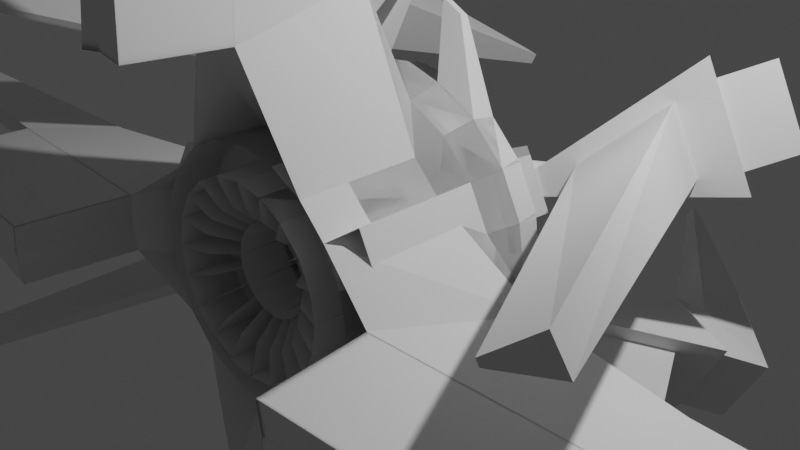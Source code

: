 # Source: SpaceShip_3.2.blend  (saved by Blender 3.6.11; exported with 4.5.12 LTS)
import bpy
from mathutils import Matrix  # noqa: F401  (used for matrix-valued properties, if any)

bpy.ops.wm.read_factory_settings(use_empty=True)
scene = bpy.context.scene
scene.name = 'Scene'

# ---- collections
col_collection = bpy.data.collections.new('Collection'); scene.collection.children.link(col_collection)

# ---- world
world_world = bpy.data.worlds.new('World'); scene.world = world_world
world_world.use_nodes = True; world_world.node_tree.nodes.clear()
_N = world_world.node_tree.nodes; _L = world_world.node_tree.links
n0 = _N.new('ShaderNodeOutputWorld'); n0.name = 'World Output'; n0.location = (300, 300)
n1 = _N.new('ShaderNodeBackground'); n1.name = 'Background'; n1.location = (10, 300)
n1.inputs[0].default_value = (0.05088, 0.05088, 0.05088, 1.0)
_L.new(n1.outputs[0], n0.inputs[0])
n0.is_active_output = True
world_world.color = (0.05088, 0.05088, 0.05088)
world_world.use_sun_shadow = False
world_world.sun_shadow_jitter_overblur = 0.0

# ---- cameras
cam_camera = bpy.data.cameras.new('Camera')
cam_camera.clip_end = 100.0
cam_camera.ortho_scale = 7.314

# ---- lights
light_light = bpy.data.lights.new('Light', 'POINT')
light_light.transmission_factor = 0.0
light_light.energy = 1000.0
light_light.shadow_soft_size = 0.1
light_light.shadow_maximum_resolution = 0.006
light_light.use_absolute_resolution = True

# ---- meshes
me_torus = bpy.data.meshes.new('Torus')
me_torus.from_pydata([(1.668, 4.016e-06, -0.003603), (1.583, 4.016e-06, 0.3136), (1.32, 0.0, 0.5369), (1.01, 0.0, 0.62), (0.7, 0.0, 0.5369), (0.4731, 0.0, 0.31), (0.39, 0.0, 7.593e-17), (0.4731, 0.0, -0.31), (0.7, 0.0, -0.5369), (1.01, 0.0, -0.62), (1.32, 0.0, -0.5369), (1.547, 0.0, -0.31), (1.586, 0.5154, -0.003603), (1.517, 0.4492, 0.3059), (1.255, 0.4079, 0.5369), (0.9606, 0.3121, 0.62), (0.6657, 0.2163, 0.5369), (0.4499, 0.1462, 0.31), (0.3709, 0.1205, 7.593e-17), (0.4499, 0.1462, -0.31), (0.6657, 0.2163, -0.5369), (0.9606, 0.3121, -0.62), (1.255, 0.4079, -0.5369), (1.471, 0.478, -0.31), (1.349, 0.9804, -0.003603), (1.255, 0.9634, 0.3059), (1.068, 0.7759, 0.5369), (0.8171, 0.5937, 0.62), (0.5663, 0.4114, 0.5369), (0.3827, 0.2781, 0.31), (0.3155, 0.2292, 7.593e-17), (0.3827, 0.2781, -0.31), (0.5663, 0.4114, -0.5369), (0.8171, 0.5937, -0.62), (1.068, 0.7759, -0.5369), (1.251, 0.9093, -0.31), (0.9804, 1.349, -0.003603), (0.9305, 1.281, 0.3136), (0.7759, 1.068, 0.5369), (0.5937, 0.8171, 0.62), (0.4114, 0.5663, 0.5369), (0.2781, 0.3827, 0.31), (0.2292, 0.3155, 7.593e-17), (0.2781, 0.3827, -0.31), (0.4114, 0.5663, -0.5369), (0.5937, 0.8171, -0.62), (0.7759, 1.068, -0.5369), (0.9093, 1.251, -0.31), (0.5154, 1.586, -0.003603), (0.4892, 1.506, 0.3136), (0.4079, 1.255, 0.5369), (0.3121, 0.9606, 0.62), (0.2163, 0.6657, 0.5369), (0.1462, 0.4499, 0.31), (0.1205, 0.3709, 7.593e-17), (0.1462, 0.4499, -0.31), (0.2163, 0.6657, -0.5369), (0.3121, 0.9606, -0.62), (0.4079, 1.255, -0.5369), (0.478, 1.471, -0.31), (8.01e-06, 1.668, -0.003603), (8.004e-06, 1.583, 0.3136), (9.966e-08, 1.32, 0.5369), (7.625e-08, 1.01, 0.62), (5.285e-08, 0.7, 0.5369), (3.572e-08, 0.4731, 0.31), (2.944e-08, 0.39, 7.593e-17), (3.572e-08, 0.4731, -0.31), (5.285e-08, 0.7, -0.5369), (7.625e-08, 1.01, -0.62), (9.966e-08, 1.32, -0.5369), (1.168e-07, 1.547, -0.31), (-0.5154, 1.586, -0.003603), (-0.4892, 1.506, 0.3136), (-0.4079, 1.255, 0.5369), (-0.3121, 0.9606, 0.62), (-0.2163, 0.6657, 0.5369), (-0.1462, 0.4499, 0.31), (-0.1205, 0.3709, 7.593e-17), (-0.1462, 0.4499, -0.31), (-0.2163, 0.6657, -0.5369), (-0.3121, 0.9606, -0.62), (-0.4079, 1.255, -0.5369), (-0.478, 1.471, -0.31), (-0.9804, 1.349, -0.003603), (-0.9304, 1.281, 0.3136), (-0.7759, 1.068, 0.5369), (-0.5937, 0.8171, 0.62), (-0.4114, 0.5663, 0.5369), (-0.2781, 0.3827, 0.31), (-0.2292, 0.3155, 7.593e-17), (-0.2781, 0.3827, -0.31), (-0.4114, 0.5663, -0.5369), (-0.5937, 0.8171, -0.62), (-0.7759, 1.068, -0.5369), (-0.9093, 1.251, -0.31), (-1.349, 0.9804, -0.003603), (-1.281, 0.9305, 0.3136), (-1.068, 0.7759, 0.5369), (-0.8171, 0.5937, 0.62), (-0.5663, 0.4114, 0.5369), (-0.3827, 0.2781, 0.31), (-0.3155, 0.2292, 7.593e-17), (-0.3827, 0.2781, -0.31), (-0.5663, 0.4114, -0.5369), (-0.8171, 0.5937, -0.62), (-1.068, 0.7759, -0.5369), (-1.251, 0.9093, -0.31), (-1.586, 0.5154, -0.003603), (-1.505, 0.4892, 0.3136), (-1.255, 0.4079, 0.5369), (-0.9606, 0.3121, 0.62), (-0.6657, 0.2163, 0.5369), (-0.4499, 0.1462, 0.31), (-0.3709, 0.1205, 7.593e-17), (-0.4499, 0.1462, -0.31), (-0.6657, 0.2163, -0.5369), (-0.9606, 0.3121, -0.62), (-2.361, 0.1727, -0.6515), (-1.471, 0.478, -0.31), (-1.668, 4.162e-06, -0.003603), (-1.583, 4.155e-06, 0.3136), (-1.32, 1.154e-07, 0.5369), (-1.01, 8.83e-08, 0.62), (1.456, 0.5957, 0.453), (-0.4731, 4.136e-08, 0.31), (-0.39, 3.409e-08, 7.593e-17), (-0.4731, 4.136e-08, -0.31), (-0.7, 6.12e-08, -0.5369), (-1.01, 8.83e-08, -0.62), (-2.388, 4.285e-07, -0.6515), (-1.547, 1.352e-07, -0.31), (-1.586, -0.5154, -0.003603), (-1.506, -0.4892, 0.3136), (-1.255, -0.4079, 0.5369), (-0.9606, -0.3121, 0.62), (-0.6657, -0.2163, 0.5369), (-0.4499, -0.1462, 0.31), (-0.3709, -0.1205, 7.593e-17), (-0.4499, -0.1462, -0.31), (-0.6657, -0.2163, -0.5369), (-0.9606, -0.3121, -0.62), (-2.361, -0.1727, -0.6515), (-1.471, -0.478, -0.31), (-1.349, -0.9804, -0.003603), (-1.281, -0.9305, 0.3136), (-1.068, -0.7759, 0.5369), (-0.8171, -0.5937, 0.62), (-0.5663, -0.4114, 0.5369), (-0.3827, -0.2781, 0.31), (-0.3155, -0.2292, 7.593e-17), (-0.3827, -0.2781, -0.31), (-0.5663, -0.4114, -0.5369), (-0.8171, -0.5937, -0.62), (-1.068, -0.7759, -0.5369), (-1.251, -0.9093, -0.31), (-0.9804, -1.349, -0.003603), (-0.9304, -1.281, 0.3136), (-0.7759, -1.068, 0.5369), (-0.5937, -0.8171, 0.62), (-0.4114, -0.5663, 0.5369), (-0.2781, -0.3827, 0.31), (-0.2292, -0.3155, 7.593e-17), (-0.2781, -0.3827, -0.31), (-0.4114, -0.5663, -0.5369), (-0.5937, -0.8171, -0.62), (-0.7759, -1.068, -0.5369), (-0.9093, -1.251, -0.31), (-0.5154, -1.586, -0.003603), (-0.4892, -1.506, 0.3136), (-0.4079, -1.255, 0.5369), (-0.3121, -0.9606, 0.62), (-0.2163, -0.6657, 0.5369), (-0.1462, -0.4499, 0.31), (-0.1205, -0.3709, 7.593e-17), (-0.1462, -0.4499, -0.31), (-0.2163, -0.6657, -0.5369), (-0.3121, -0.9606, -0.62), (-0.2263, -2.595, -0.6366), (-0.478, -1.471, -0.31), (8.01e-06, -1.668, -0.003603), (8.004e-06, -1.583, 0.3136), (0.3639, -0.949, 0.6209), (0.3639, -1.266, 0.536), (5.285e-08, -0.7, 0.5369), (3.572e-08, -0.4731, 0.31), (2.944e-08, -0.39, 7.593e-17), (3.572e-08, -0.4731, -0.31), (5.285e-08, -0.7, -0.5369), (7.625e-08, -1.01, -0.62), (8.78e-08, -2.63, -0.6366), (1.168e-07, -1.547, -0.31), (0.5154, -1.586, -0.003603), (0.4892, -1.506, 0.3136), (-0.05288, -1.015, 0.6209), (0.04501, -1.316, 0.536), (0.2163, -0.6657, 0.5369), (0.1462, -0.4499, 0.31), (0.1205, -0.3709, 7.593e-17), (0.1462, -0.4499, -0.31), (0.2163, -0.6657, -0.5369), (0.3121, -0.9606, -0.62), (0.2263, -2.595, -0.6366), (0.478, -1.471, -0.31), (0.9804, -1.349, -0.003603), (0.9305, -1.281, 0.3136), (0.7759, -1.068, 0.5369), (0.5937, -0.8171, 0.62), (0.4114, -0.5663, 0.5369), (0.2781, -0.3827, 0.31), (0.2292, -0.3155, 7.593e-17), (0.2781, -0.3827, -0.31), (0.4114, -0.5663, -0.5369), (0.5937, -0.8171, -0.62), (0.7759, -1.068, -0.5369), (0.9093, -1.251, -0.31), (1.349, -0.9804, -0.003603), (1.281, -0.9305, 0.3136), (1.068, -0.7759, 0.5369), (0.8171, -0.5937, 0.62), (0.5663, -0.4114, 0.5369), (0.3827, -0.2781, 0.31), (0.3155, -0.2292, 7.593e-17), (0.3827, -0.2781, -0.31), (0.5663, -0.4114, -0.5369), (0.8171, -0.5937, -0.62), (1.068, -0.7759, -0.5369), (1.251, -0.9093, -0.31), (1.586, -0.5154, -0.003603), (1.506, -0.4892, 0.3136), (1.255, -0.4079, 0.5369), (0.9606, -0.3121, 0.62), (0.6657, -0.2163, 0.5369), (0.4499, -0.1462, 0.31), (0.3709, -0.1205, 7.593e-17), (0.4499, -0.1462, -0.31), (0.6657, -0.2163, -0.5369), (0.9606, -0.3121, -0.62), (1.255, -0.4079, -0.5369), (1.471, -0.478, -0.31), (2.44, 0.8232, 1.947), (2.1, 1.49, 1.947), (2.433, 1.732, 1.536), (2.831, 0.9503, 1.536), (1.86, 1.353, 1.789), (2.188, 0.7093, 1.789), (2.424, 1.969, 1.435), (3.017, 0.8037, 1.435), (1.479, 0.6728, 0.8348), (0.007016, 0.07381, 0.7669), (1.414, 0.8013, 0.8348), (1.338, 0.8282, 0.453), (0.1747, 0.4031, 0.7996), (0.1046, 0.1872, 0.5727), (-0.04161, 0.4373, 0.7996), (-0.04161, 0.2104, 0.5727), (1.578, 0.4876, 0.4082), (1.337, 0.4496, 0.6277), (1.322, 0.9901, 0.4082), (1.15, 0.8176, 0.6277), (2.393, 1.009, 2.735), (2.223, 1.343, 2.735), (3.201, 1.139, 1.947), (2.803, 1.92, 1.947), (1.257, 0.5579, 3.47), (1.19, 0.6889, 3.47), (1.378, 0.661, 3.477), (1.345, 0.7265, 3.477), (0.7, 0.0, -1.853), (1.01, 0.0, -1.936), (0.6657, 0.2163, -1.853), (0.9606, 0.3121, -1.936), (0.5663, 0.4114, -1.853), (0.8171, 0.5937, -1.936), (0.4114, 0.5663, -1.853), (0.5937, 0.8171, -1.936), (0.2163, 0.6657, -1.853), (0.3121, 0.9606, -1.936), (5.285e-08, 0.7, -1.853), (7.625e-08, 1.01, -1.936), (-0.2163, 0.6657, -1.853), (-0.3121, 0.9606, -1.936), (-0.4114, 0.5663, -1.853), (-0.5937, 0.8171, -1.936), (-0.5663, 0.4114, -1.853), (-0.8171, 0.5937, -1.936), (-0.6657, 0.2163, -1.853), (-0.9606, 0.3121, -1.936), (-0.7, 6.12e-08, -1.853), (-1.01, 8.83e-08, -1.936), (-0.6657, -0.2163, -1.853), (-0.9606, -0.3121, -1.936), (-0.5663, -0.4114, -1.853), (-0.8171, -0.5937, -1.936), (-0.4114, -0.5663, -1.853), (-0.5937, -0.8171, -1.936), (-0.2163, -0.6657, -1.853), (-0.3121, -0.9606, -1.936), (5.285e-08, -0.7, -1.853), (7.625e-08, -1.01, -1.936), (0.2163, -0.6657, -1.853), (0.3121, -0.9606, -1.936), (0.4114, -0.5663, -1.853), (0.5937, -0.8171, -1.936), (0.5663, -0.4114, -1.853), (0.8171, -0.5937, -1.936), (0.6657, -0.2163, -1.853), (0.9606, -0.3121, -1.936), (1.32, 0.0, -1.853), (1.255, 0.4079, -1.853), (1.068, 0.7759, -1.853), (0.7759, 1.068, -1.853), (0.4079, 1.255, -1.853), (9.966e-08, 1.32, -1.853), (-0.4079, 1.255, -1.853), (-0.7759, 1.068, -1.853), (-1.068, 0.7759, -1.853), (-1.752, 0.3067, -1.999), (-1.8, 2.535e-07, -1.999), (-1.752, -0.3067, -1.999), (-1.068, -0.7759, -1.853), (-0.7759, -1.068, -1.853), (-0.2692, -2.298, -2.042), (9.087e-08, -2.341, -2.042), (0.2692, -2.298, -2.042), (0.7759, -1.068, -1.853), (1.068, -0.7759, -1.853), (1.255, -0.4079, -1.853), (1.471, 0.478, -1.626), (1.251, 0.9093, -1.626), (0.4731, 0.0, -1.626), (0.4499, 0.1462, -1.626), (0.3827, 0.2781, -1.626), (0.2781, 0.3827, -1.626), (0.4499, -0.1462, -1.626), (0.1462, 0.4499, -1.626), (3.572e-08, 0.4731, -1.626), (-0.1462, 0.4499, -1.626), (-0.2781, 0.3827, -1.626), (-0.3827, 0.2781, -1.626), (-0.4499, 0.1462, -1.626), (-0.4731, 4.136e-08, -1.626), (-0.4499, -0.1462, -1.626), (-0.3827, -0.2781, -1.626), (-0.2781, -0.3827, -1.626), (-0.1462, -0.4499, -1.626), (3.572e-08, -0.4731, -1.626), (0.1462, -0.4499, -1.626), (0.2781, -0.3827, -1.626), (0.3827, -0.2781, -1.626), (0.691, -0.004573, -1.334), (1.001, -0.004573, -1.417), (0.6568, 0.2117, -1.334), (0.9516, 0.3075, -1.417), (0.5573, 0.4069, -1.334), (0.8081, 0.5891, -1.417), (0.4025, 0.5617, -1.334), (0.5847, 0.8125, -1.417), (0.2073, 0.6612, -1.334), (0.3031, 0.956, -1.417), (-0.008976, 0.6954, -1.334), (-0.008976, 1.005, -1.417), (-0.2253, 0.6612, -1.334), (-0.3211, 0.956, -1.417), (-0.4204, 0.5617, -1.334), (-0.6026, 0.8125, -1.417), (-0.5753, 0.4069, -1.334), (-0.8261, 0.5891, -1.417), (-0.6747, 0.2117, -1.334), (-0.9695, 0.3075, -1.417), (-0.709, -0.004573, -1.334), (-1.019, -0.004573, -1.417), (-0.6747, -0.2209, -1.334), (-0.9695, -0.3167, -1.417), (-0.5753, -0.416, -1.334), (-0.8261, -0.5982, -1.417), (-0.4204, -0.5709, -1.334), (-0.6026, -0.8217, -1.417), (-0.2253, -0.6703, -1.334), (-0.3211, -0.9651, -1.417), (-0.008976, -0.7046, -1.334), (-0.008976, -1.015, -1.417), (0.2073, -0.6703, -1.334), (0.3031, -0.9651, -1.417), (0.4025, -0.5709, -1.334), (0.5847, -0.8217, -1.417), (0.5573, -0.416, -1.334), (0.8081, -0.5982, -1.417), (0.6568, -0.2209, -1.334), (0.9516, -0.3167, -1.417), (1.311, -0.004573, -1.334), (1.246, 0.4033, -1.334), (1.059, 0.7713, -1.334), (0.7669, 1.063, -1.334), (0.3989, 1.251, -1.334), (-0.008976, 1.315, -1.334), (-0.4169, 1.251, -1.334), (-0.7849, 1.063, -1.334), (-1.077, 0.7713, -1.334), (-1.264, 0.4033, -1.334), (-1.329, -0.004573, -1.334), (-1.264, -0.4125, -1.334), (-1.077, -0.7804, -1.334), (-0.7849, -1.072, -1.334), (-0.4169, -1.26, -1.334), (-0.008976, -1.325, -1.334), (0.3989, -1.26, -1.334), (0.7669, -1.072, -1.334), (1.059, -0.7805, -1.334), (1.246, -0.4125, -1.334), (1.462, 0.4735, -1.107), (1.243, 0.9047, -1.107), (0.4641, -0.004573, -1.107), (0.4409, 0.1416, -1.107), (0.3737, 0.2735, -1.107), (0.2691, 0.3781, -1.107), (0.4409, -0.1508, -1.107), (0.1372, 0.4453, -1.107), (-0.008976, 0.4685, -1.107), (-0.1552, 0.4453, -1.107), (-0.287, 0.3781, -1.107), (-0.3917, 0.2735, -1.107), (-0.4589, 0.1416, -1.107), (-0.482, -0.004573, -1.107), (-0.4589, -0.1508, -1.107), (-0.3917, -0.2826, -1.107), (-0.287, -0.3873, -1.107), (-0.1552, -0.4545, -1.107), (-0.008976, -0.4776, -1.107), (0.1372, -0.4545, -1.107), (0.2691, -0.3873, -1.107), (0.3737, -0.2826, -1.107), (-3.973, -0.06843, -0.8198), (-4.613, -0.1215, -1.7), (-3.973, 0.06843, -0.8198), (-3.983, 8.219e-07, -0.8198), (-4.613, 0.1215, -1.7), (-4.632, 9.522e-07, -1.7), (-8.942, -0.08616, -1.056), (-8.942, -0.08616, -1.334), (-8.942, 0.08616, -1.056), (-8.955, 8.292e-07, -1.056), (-8.942, 0.08616, -1.334), (-8.955, 8.292e-07, -1.334), (0.07241, -5.915, -0.8849), (0.08614, -6.249, -1.747), (-0.07241, -5.915, -0.8849), (6.063e-08, -5.927, -0.8849), (-0.08614, -6.249, -1.747), (5.855e-08, -6.262, -1.747), (0.1305, -9.149, -0.9845), (0.1305, -9.149, -1.406), (-0.1305, -9.149, -0.9845), (5.068e-08, -9.17, -0.9845), (-0.1305, -9.149, -1.406), (5.068e-08, -9.17, -1.406), (-1.876, 0.3067, -3.178), (-1.925, 2.778e-07, -3.178), (-1.876, -0.3067, -3.178), (-4.738, -0.1215, -2.88), (-4.738, 0.1215, -2.88), (-4.757, 9.765e-07, -2.88), (-0.2692, -2.376, -3.072), (9.135e-08, -2.418, -3.072), (0.2692, -2.376, -3.072), (0.08614, -6.326, -2.776), (-0.08614, -6.326, -2.776), (5.904e-08, -6.34, -2.776), (0.4784, 2.151, 0.3231), (0.454, 2.118, 0.4386), (0.2515, 2.267, 0.3231), (0.2387, 2.227, 0.4386), (-0.2515, 2.267, 0.3231), (-0.2387, 2.227, 0.4386), (-0.4783, 2.151, 0.3231), (-0.454, 2.118, 0.4386), (2.592, 0.9126, 1.217), (2.262, 1.56, 1.217), (1.724, 0.797, 0.6711), (1.658, 0.9262, 0.6711), (5.239, 2.523, -4.017), (5.108, 2.704, -4.017), (4.894, 2.491, -4.17), (4.868, 2.527, -4.17)], [], [(0, 12, 13, 1), (1, 13, 14, 2), (2, 14, 15, 3), (3, 15, 16, 4), (4, 16, 17, 5), (5, 17, 18, 6), (6, 18, 19, 7), (7, 19, 20, 8), (8, 20, 21, 9), (56, 57, 277, 276), (10, 22, 23, 11), (11, 23, 12, 0), (12, 24, 25, 13), (14, 13, 256, 257), (14, 26, 27, 15), (15, 27, 28, 16), (16, 28, 29, 17), (17, 29, 30, 18), (18, 30, 31, 19), (189, 188, 298, 299), (23, 22, 309, 328), (226, 214, 325, 326), (22, 10, 308, 309), (23, 35, 24, 12), (24, 36, 37, 25), (25, 37, 38, 26), (26, 38, 39, 27), (27, 39, 40, 28), (28, 40, 41, 29), (29, 41, 42, 30), (30, 42, 43, 31), (31, 43, 44, 32), (32, 44, 45, 33), (8, 9, 269, 268), (34, 46, 47, 35), (35, 47, 36, 24), (48, 49, 471, 470), (37, 49, 50, 38), (38, 50, 51, 39), (39, 51, 52, 40), (40, 52, 53, 41), (41, 53, 54, 42), (42, 54, 55, 43), (164, 163, 344, 294), (141, 140, 290, 291), (223, 224, 304, 349), (46, 58, 59, 47), (47, 59, 48, 36), (48, 60, 61, 49), (49, 61, 62, 50), (50, 62, 63, 51), (51, 63, 64, 52), (53, 52, 252, 253), (53, 65, 66, 54), (54, 66, 67, 55), (55, 67, 68, 56), (56, 68, 69, 57), (70, 58, 312, 313), (58, 70, 71, 59), (59, 71, 60, 48), (60, 72, 73, 61), (61, 73, 74, 62), (62, 74, 75, 63), (63, 75, 76, 64), (64, 76, 77, 65), (65, 77, 78, 66), (66, 78, 79, 67), (103, 104, 284, 339), (118, 106, 316, 317), (211, 223, 349, 348), (70, 82, 83, 71), (71, 83, 72, 60), (84, 85, 475, 474), (258, 259, 250, 251), (74, 86, 87, 75), (75, 87, 88, 76), (76, 88, 89, 77), (77, 89, 90, 78), (78, 90, 91, 79), (79, 91, 92, 80), (80, 92, 93, 81), (44, 43, 333, 274), (82, 94, 95, 83), (83, 95, 84, 72), (84, 96, 97, 85), (85, 97, 98, 86), (86, 98, 99, 87), (87, 99, 100, 88), (88, 100, 101, 89), (89, 101, 102, 90), (90, 102, 103, 91), (33, 45, 275, 273), (91, 103, 339, 338), (93, 92, 282, 283), (94, 106, 107, 95), (95, 107, 96, 84), (96, 108, 109, 97), (97, 109, 110, 98), (98, 110, 111, 99), (99, 111, 112, 100), (100, 112, 113, 101), (101, 113, 114, 102), (102, 114, 115, 103), (103, 115, 116, 104), (104, 116, 117, 105), (166, 154, 320, 321), (106, 118, 119, 107), (107, 119, 108, 96), (108, 120, 121, 109), (109, 121, 122, 110), (110, 122, 123, 111), (111, 123, 112), (125, 113, 249), (113, 125, 126, 114), (114, 126, 127, 115), (224, 225, 305, 304), (81, 93, 283, 281), (45, 44, 274, 275), (118, 130, 131, 119), (119, 131, 120, 108), (120, 132, 133, 121), (121, 133, 134, 122), (122, 134, 135, 123), (123, 135, 136), (256, 258, 251, 124), (125, 137, 138, 126), (126, 138, 139, 127), (127, 139, 140, 128), (128, 140, 141, 129), (151, 152, 292, 343), (130, 142, 143, 131), (131, 143, 132, 120), (132, 144, 145, 133), (133, 145, 146, 134), (134, 146, 147, 135), (135, 147, 148, 136), (136, 148, 149, 137), (137, 149, 150, 138), (138, 150, 151, 139), (212, 211, 348, 302), (176, 177, 297, 296), (214, 202, 324, 325), (142, 154, 155, 143), (143, 155, 144, 132), (144, 156, 157, 145), (145, 157, 158, 146), (146, 158, 159, 147), (147, 159, 160, 148), (148, 160, 161, 149), (149, 161, 162, 150), (150, 162, 163, 151), (151, 163, 164, 152), (152, 164, 165, 153), (35, 23, 328, 329), (154, 166, 167, 155), (155, 167, 156, 144), (156, 168, 169, 157), (157, 169, 170, 158), (158, 170, 171, 159), (159, 171, 172, 160), (160, 172, 173, 161), (161, 173, 174, 162), (162, 174, 175, 163), (139, 151, 343, 342), (129, 141, 291, 289), (31, 32, 272, 332), (166, 178, 179, 167), (167, 179, 168, 156), (168, 180, 181, 169), (169, 181, 182, 170), (170, 182, 183, 171), (171, 183, 184, 172), (172, 184, 185, 173), (173, 185, 186, 174), (174, 186, 187, 175), (175, 187, 188, 176), (176, 188, 189, 177), (58, 46, 311, 312), (178, 190, 191, 179), (179, 191, 180, 168), (180, 192, 193, 181), (181, 193, 194, 182), (182, 194, 195, 183), (183, 195, 196, 184), (184, 196, 197, 185), (185, 197, 198, 186), (186, 198, 199, 187), (92, 91, 338, 282), (128, 129, 289, 288), (19, 31, 332, 331), (190, 202, 203, 191), (191, 203, 192, 180), (192, 204, 205, 193), (193, 205, 206, 194), (194, 206, 207, 195), (195, 207, 208, 196), (196, 208, 209, 197), (197, 209, 210, 198), (198, 210, 211, 199), (199, 211, 212, 200), (200, 212, 213, 201), (106, 94, 315, 316), (202, 214, 215, 203), (203, 215, 204, 192), (204, 216, 217, 205), (205, 217, 218, 206), (206, 218, 219, 207), (207, 219, 220, 208), (208, 220, 221, 209), (209, 221, 222, 210), (210, 222, 223, 211), (177, 189, 299, 297), (80, 81, 281, 280), (154, 142, 319, 320), (214, 226, 227, 215), (215, 227, 216, 204), (216, 228, 229, 217), (217, 229, 230, 218), (218, 230, 231, 219), (219, 231, 232, 220), (220, 232, 233, 221), (221, 233, 234, 222), (222, 234, 235, 223), (223, 235, 236, 224), (224, 236, 237, 225), (140, 139, 342, 290), (226, 238, 239, 227), (227, 239, 228, 216), (228, 0, 1, 229), (229, 1, 2, 230), (230, 2, 3, 231), (231, 3, 4, 232), (232, 4, 5, 233), (233, 5, 6, 234), (234, 6, 7, 235), (199, 200, 300, 347), (225, 237, 307, 305), (213, 212, 302, 303), (238, 10, 11, 239), (239, 11, 0, 228), (251, 250, 244, 246), (112, 123, 136, 137, 125, 249), (74, 73, 85, 86), (243, 242, 263, 262), (257, 256, 124, 248), (247, 246, 242, 243), (246, 244, 241, 242), (245, 247, 243, 240), (246, 247, 476, 477), (244, 245, 240, 241), (113, 112, 249), (250, 248, 245, 244), (252, 254, 255, 253), (52, 64, 254, 252), (65, 53, 253, 255), (64, 65, 255, 254), (259, 257, 248, 250), (13, 25, 258, 256), (26, 14, 257, 259), (25, 26, 259, 258), (248, 124, 247, 245), (262, 263, 261, 260), (240, 243, 262, 260), (242, 241, 261, 263), (261, 241, 265, 267), (265, 264, 266, 267), (241, 240, 264, 265), (240, 260, 266, 264), (260, 261, 267, 266), (309, 308, 390, 391), (332, 272, 354, 414), (349, 304, 386, 431), (291, 290, 372, 373), (281, 283, 365, 363), (331, 332, 414, 413), (348, 349, 431, 430), (288, 289, 371, 370), (270, 331, 413, 352), (302, 348, 430, 384), (305, 307, 389, 387), (330, 268, 350, 412), (347, 300, 382, 429), (287, 286, 368, 369), (308, 327, 409, 390), (346, 347, 429, 428), (284, 285, 367, 366), (277, 279, 361, 359), (327, 326, 408, 409), (298, 346, 428, 380), (326, 325, 407, 408), (345, 296, 378, 427), (283, 282, 364, 365), (301, 303, 385, 383), (325, 324, 406, 407), (344, 345, 427, 426), (280, 281, 363, 362), (324, 323, 405, 406), (294, 344, 426, 376), (273, 275, 357, 355), (323, 322, 404, 405), (343, 292, 374, 425), (279, 278, 360, 361), (322, 321, 403, 404), (342, 343, 425, 424), (276, 277, 359, 358), (297, 299, 381, 379), (321, 320, 402, 403), (290, 342, 424, 372), (320, 319, 401, 402), (341, 288, 370, 423), (235, 7, 330, 334), (178, 166, 321, 322), (43, 55, 335, 333), (237, 236, 306, 307), (201, 213, 303, 301), (55, 56, 276, 335), (236, 235, 334, 306), (163, 175, 345, 344), (142, 130, 435, 432), (104, 105, 285, 284), (116, 115, 340, 286), (82, 70, 313, 314), (153, 165, 295, 293), (175, 176, 296, 345), (238, 226, 326, 327), (152, 153, 293, 292), (21, 20, 270, 271), (34, 35, 329, 310), (105, 117, 287, 285), (10, 238, 327, 308), (200, 201, 301, 300), (324, 202, 444, 445), (115, 127, 341, 340), (68, 67, 336, 278), (127, 128, 288, 341), (69, 68, 278, 279), (57, 69, 279, 277), (7, 8, 268, 330), (188, 187, 346, 298), (433, 437, 461, 459), (117, 116, 286, 287), (94, 82, 314, 315), (9, 21, 271, 269), (46, 34, 310, 311), (67, 79, 337, 336), (165, 164, 294, 295), (79, 80, 280, 337), (32, 33, 273, 272), (20, 19, 331, 270), (448, 322, 462, 466), (187, 199, 347, 346), (351, 353, 391, 390), (413, 414, 354, 352), (352, 354, 355, 353), (353, 355, 392, 391), (391, 392, 411, 410), (355, 357, 393, 392), (415, 417, 358, 356), (356, 358, 359, 357), (357, 359, 394, 393), (359, 361, 395, 394), (418, 419, 362, 360), (360, 362, 363, 361), (361, 363, 396, 395), (363, 365, 397, 396), (420, 421, 366, 364), (364, 366, 367, 365), (365, 367, 398, 397), (367, 369, 399, 398), (422, 423, 370, 368), (368, 370, 371, 369), (369, 371, 400, 399), (371, 373, 401, 400), (424, 425, 374, 372), (372, 374, 375, 373), (373, 375, 402, 401), (375, 377, 403, 402), (426, 427, 378, 376), (376, 378, 379, 377), (377, 379, 404, 403), (379, 381, 405, 404), (428, 429, 382, 380), (380, 382, 383, 381), (381, 383, 406, 405), (383, 385, 407, 406), (430, 431, 386, 384), (384, 386, 387, 385), (385, 387, 408, 407), (387, 389, 409, 408), (416, 412, 350, 388), (388, 350, 351, 389), (389, 351, 390, 409), (306, 334, 416, 388), (329, 328, 410, 411), (328, 309, 391, 410), (292, 293, 375, 374), (274, 333, 415, 356), (295, 294, 376, 377), (334, 330, 412, 416), (310, 329, 411, 392), (285, 287, 369, 367), (333, 335, 417, 415), (311, 310, 392, 393), (296, 297, 379, 378), (335, 276, 358, 417), (312, 311, 393, 394), (299, 298, 380, 381), (278, 336, 418, 360), (313, 312, 394, 395), (336, 337, 419, 418), (314, 313, 395, 396), (289, 291, 373, 371), (300, 301, 383, 382), (337, 280, 362, 419), (303, 302, 384, 385), (282, 338, 420, 364), (315, 314, 396, 397), (268, 269, 351, 350), (338, 339, 421, 420), (316, 315, 397, 398), (304, 305, 387, 386), (271, 270, 352, 353), (339, 284, 366, 421), (317, 316, 398, 399), (293, 295, 377, 375), (307, 306, 388, 389), (286, 340, 422, 368), (318, 317, 399, 400), (272, 273, 355, 354), (340, 341, 423, 422), (319, 318, 400, 401), (269, 271, 353, 351), (275, 274, 356, 357), (436, 437, 443, 442), (434, 436, 442, 440), (319, 142, 432, 433), (118, 317, 436, 434), (130, 118, 434, 435), (317, 318, 457, 456), (441, 440, 442, 443), (438, 441, 443, 439), (435, 434, 440, 441), (437, 433, 439, 443), (432, 435, 441, 438), (433, 432, 438, 439), (444, 447, 453, 450), (449, 445, 451, 455), (178, 322, 448, 446), (445, 449, 467, 465), (202, 190, 447, 444), (190, 178, 446, 447), (453, 452, 454, 455), (450, 453, 455, 451), (445, 444, 450, 451), (446, 448, 454, 452), (448, 449, 455, 454), (447, 446, 452, 453), (457, 458, 459, 461), (456, 457, 461, 460), (319, 433, 459, 458), (318, 319, 458, 457), (437, 436, 460, 461), (436, 317, 456, 460), (463, 464, 465, 467), (462, 463, 467, 466), (322, 323, 463, 462), (324, 445, 465, 464), (449, 448, 466, 467), (323, 324, 464, 463), (468, 470, 471, 469), (472, 474, 475, 473), (49, 37, 469, 471), (72, 84, 474, 472), (36, 48, 470, 468), (85, 73, 473, 475), (37, 36, 468, 469), (73, 72, 472, 473), (477, 476, 480, 481), (247, 124, 478, 476), (251, 246, 477, 479), (124, 251, 479, 478), (482, 483, 481, 480), (479, 477, 481, 483), (478, 479, 483, 482), (476, 478, 482, 480)])
_uv = me_torus.uv_layers.new(name='UVMap')
_uv.uv.foreach_set('vector', [0.55, 0.5, 0.6, 0.5, 0.6, 0.5833, 0.55, 0.5833, 0.55, 0.5833, 0.6, 0.5833, 0.6, 0.6667, 0.55, 0.6667, 0.55, 0.6667, 0.6, 0.6667, 0.6, 0.75, 0.55, 0.75, 0.55, 0.75, 0.6, 0.75, 0.6, 0.8333, 0.55, 0.8333, 0.55, 0.8333, 0.6, 0.8333, 0.6, 0.9167, 0.55, 0.9167, 0.55, 0.9167, 0.6, 0.9167, 0.6, 1.0, 0.55, 1.0, 0.55, 2.22e-16, 0.6, 2.22e-16, 0.6, 0.08333, 0.55, 0.08333, 0.55, 0.08333, 0.6, 0.08333, 0.6, 0.1667, 0.55, 0.1667, 0.55, 0.1667, 0.6, 0.1667, 0.6, 0.25, 0.55, 0.25, 0.75, 0.1667, 0.75, 0.25, 0.75, 0.25, 0.75, 0.1667, 0.55, 0.3333, 0.6, 0.3333, 0.6, 0.4167, 0.55, 0.4167, 0.55, 0.4167, 0.6, 0.4167, 0.6, 0.5, 0.55, 0.5, 0.6, 0.5, 0.65, 0.5, 0.65, 0.5833, 0.6, 0.5833, 0.6, 0.6667, 0.6, 0.5833, 0.6, 0.5833, 0.6, 0.6667, 0.6, 0.6667, 0.65, 0.6667, 0.65, 0.75, 0.6, 0.75, 0.6, 0.75, 0.65, 0.75, 0.65, 0.8333, 0.6, 0.8333, 0.6, 0.8333, 0.65, 0.8333, 0.65, 0.9167, 0.6, 0.9167, 0.6, 0.9167, 0.65, 0.9167, 0.65, 1.0, 0.6, 1.0, 0.6, 2.22e-16, 0.65, 2.22e-16, 0.65, 0.08333, 0.6, 0.08333, 0.3, 0.25, 0.3, 0.1667, 0.3, 0.1667, 0.3, 0.25, 0.6, 0.4167, 0.6, 0.3333, 0.6, 0.3333, 0.6, 0.4167, 0.45, 0.3333, 0.4, 0.3333, 0.4, 0.3333, 0.45, 0.3333, 0.6, 0.3333, 0.55, 0.3333, 0.55, 0.3333, 0.6, 0.3333, 0.6, 0.4167, 0.65, 0.4167, 0.65, 0.5, 0.6, 0.5, 0.65, 0.5, 0.7, 0.5, 0.7, 0.5833, 0.65, 0.5833, 0.65, 0.5833, 0.7, 0.5833, 0.7, 0.6667, 0.65, 0.6667, 0.65, 0.6667, 0.7, 0.6667, 0.7, 0.75, 0.65, 0.75, 0.65, 0.75, 0.7, 0.75, 0.7, 0.8333, 0.65, 0.8333, 0.65, 0.8333, 0.7, 0.8333, 0.7, 0.9167, 0.65, 0.9167, 0.65, 0.9167, 0.7, 0.9167, 0.7, 1.0, 0.65, 1.0, 0.65, 2.22e-16, 0.7, 2.22e-16, 0.7, 0.08333, 0.65, 0.08333, 0.65, 0.08333, 0.7, 0.08333, 0.7, 0.1667, 0.65, 0.1667, 0.65, 0.1667, 0.7, 0.1667, 0.7, 0.25, 0.65, 0.25, 0.55, 0.1667, 0.55, 0.25, 0.55, 0.25, 0.55, 0.1667, 0.65, 0.3333, 0.7, 0.3333, 0.7, 0.4167, 0.65, 0.4167, 0.65, 0.4167, 0.7, 0.4167, 0.7, 0.5, 0.65, 0.5, 0.75, 0.5, 0.75, 0.5833, 0.75, 0.5833, 0.75, 0.5, 0.7, 0.5833, 0.75, 0.5833, 0.75, 0.6667, 0.7, 0.6667, 0.7, 0.6667, 0.75, 0.6667, 0.75, 0.75, 0.7, 0.75, 0.7, 0.75, 0.75, 0.75, 0.75, 0.8333, 0.7, 0.8333, 0.7, 0.8333, 0.75, 0.8333, 0.75, 0.9167, 0.7, 0.9167, 0.7, 0.9167, 0.75, 0.9167, 0.75, 1.0, 0.7, 1.0, 0.7, 2.22e-16, 0.75, 2.22e-16, 0.75, 0.08333, 0.7, 0.08333, 0.2, 0.1667, 0.2, 0.08333, 0.2, 0.08333, 0.2, 0.1667, 0.1, 0.25, 0.1, 0.1667, 0.1, 0.1667, 0.1, 0.25, 0.45, 0.08333, 0.45, 0.1667, 0.45, 0.1667, 0.45, 0.08333, 0.7, 0.3333, 0.75, 0.3333, 0.75, 0.4167, 0.7, 0.4167, 0.7, 0.4167, 0.75, 0.4167, 0.75, 0.5, 0.7, 0.5, 0.75, 0.5, 0.8, 0.5, 0.8, 0.5833, 0.75, 0.5833, 0.75, 0.5833, 0.8, 0.5833, 0.8, 0.6667, 0.75, 0.6667, 0.75, 0.6667, 0.8, 0.6667, 0.8, 0.75, 0.75, 0.75, 0.75, 0.75, 0.8, 0.75, 0.8, 0.8333, 0.75, 0.8333, 0.75, 0.9167, 0.75, 0.8333, 0.75, 0.8333, 0.75, 0.9167, 0.75, 0.9167, 0.8, 0.9167, 0.8, 1.0, 0.75, 1.0, 0.75, 2.22e-16, 0.8, 2.22e-16, 0.8, 0.08333, 0.75, 0.08333, 0.75, 0.08333, 0.8, 0.08333, 0.8, 0.1667, 0.75, 0.1667, 0.75, 0.1667, 0.8, 0.1667, 0.8, 0.25, 0.75, 0.25, 0.8, 0.3333, 0.75, 0.3333, 0.75, 0.3333, 0.8, 0.3333, 0.75, 0.3333, 0.8, 0.3333, 0.8, 0.4167, 0.75, 0.4167, 0.75, 0.4167, 0.8, 0.4167, 0.8, 0.5, 0.75, 0.5, 0.8, 0.5, 0.85, 0.5, 0.85, 0.5833, 0.8, 0.5833, 0.8, 0.5833, 0.85, 0.5833, 0.85, 0.6667, 0.8, 0.6667, 0.8, 0.6667, 0.85, 0.6667, 0.85, 0.75, 0.8, 0.75, 0.8, 0.75, 0.85, 0.75, 0.85, 0.8333, 0.8, 0.8333, 0.8, 0.8333, 0.85, 0.8333, 0.85, 0.9167, 0.8, 0.9167, 0.8, 0.9167, 0.85, 0.9167, 0.85, 1.0, 0.8, 1.0, 0.8, 2.22e-16, 0.85, 2.22e-16, 0.85, 0.08333, 0.8, 0.08333, 0.95, 0.08333, 0.95, 0.1667, 0.95, 0.1667, 0.95, 0.08333, 1.0, 0.3333, 0.95, 0.3333, 0.95, 0.3333, 1.0, 0.3333, 0.4, 0.08333, 0.45, 0.08333, 0.45, 0.08333, 0.4, 0.08333, 0.8, 0.3333, 0.85, 0.3333, 0.85, 0.4167, 0.8, 0.4167, 0.8, 0.4167, 0.85, 0.4167, 0.85, 0.5, 0.8, 0.5, 0.9, 0.5, 0.9, 0.5833, 0.9, 0.5833, 0.9, 0.5, 0.65, 0.5833, 0.65, 0.6667, 0.65, 0.6667, 0.65, 0.5833, 0.85, 0.6667, 0.9, 0.6667, 0.9, 0.75, 0.85, 0.75, 0.85, 0.75, 0.9, 0.75, 0.9, 0.8333, 0.85, 0.8333, 0.85, 0.8333, 0.9, 0.8333, 0.9, 0.9167, 0.85, 0.9167, 0.85, 0.9167, 0.9, 0.9167, 0.9, 1.0, 0.85, 1.0, 0.85, 2.22e-16, 0.9, 2.22e-16, 0.9, 0.08333, 0.85, 0.08333, 0.85, 0.08333, 0.9, 0.08333, 0.9, 0.1667, 0.85, 0.1667, 0.85, 0.1667, 0.9, 0.1667, 0.9, 0.25, 0.85, 0.25, 0.7, 0.1667, 0.7, 0.08333, 0.7, 0.08333, 0.7, 0.1667, 0.85, 0.3333, 0.9, 0.3333, 0.9, 0.4167, 0.85, 0.4167, 0.85, 0.4167, 0.9, 0.4167, 0.9, 0.5, 0.85, 0.5, 0.9, 0.5, 0.95, 0.5, 0.95, 0.5833, 0.9, 0.5833, 0.9, 0.5833, 0.95, 0.5833, 0.95, 0.6667, 0.9, 0.6667, 0.9, 0.6667, 0.95, 0.6667, 0.95, 0.75, 0.9, 0.75, 0.9, 0.75, 0.95, 0.75, 0.95, 0.8333, 0.9, 0.8333, 0.9, 0.8333, 0.95, 0.8333, 0.95, 0.9167, 0.9, 0.9167, 0.9, 0.9167, 0.95, 0.9167, 0.95, 1.0, 0.9, 1.0, 0.9, 2.22e-16, 0.95, 2.22e-16, 0.95, 0.08333, 0.9, 0.08333, 0.65, 0.25, 0.7, 0.25, 0.7, 0.25, 0.65, 0.25, 0.9, 0.08333, 0.95, 0.08333, 0.95, 0.08333, 0.9, 0.08333, 0.9, 0.25, 0.9, 0.1667, 0.9, 0.1667, 0.9, 0.25, 0.9, 0.3333, 0.95, 0.3333, 0.95, 0.4167, 0.9, 0.4167, 0.9, 0.4167, 0.95, 0.4167, 0.95, 0.5, 0.9, 0.5, 0.95, 0.5, 1.0, 0.5, 1.0, 0.5833, 0.95, 0.5833, 0.95, 0.5833, 1.0, 0.5833, 1.0, 0.6667, 0.95, 0.6667, 0.95, 0.6667, 1.0, 0.6667, 1.0, 0.75, 0.95, 0.75, 0.95, 0.75, 1.0, 0.75, 1.0, 0.8333, 0.95, 0.8333, 0.95, 0.8333, 1.0, 0.8333, 1.0, 0.9167, 0.95, 0.9167, 0.95, 0.9167, 1.0, 0.9167, 1.0, 1.0, 0.95, 1.0, 0.95, 2.22e-16, 1.0, 2.22e-16, 1.0, 0.08333, 0.95, 0.08333, 0.95, 0.08333, 1.0, 0.08333, 1.0, 0.1667, 0.95, 0.1667, 0.95, 0.1667, 1.0, 0.1667, 1.0, 0.25, 0.95, 0.25, 0.2, 0.3333, 0.15, 0.3333, 0.15, 0.3333, 0.2, 0.3333, 0.95, 0.3333, 1.0, 0.3333, 1.0, 0.4167, 0.95, 0.4167, 0.95, 0.4167, 1.0, 0.4167, 1.0, 0.5, 0.95, 0.5, 2.22e-16, 0.5, 0.05, 0.5, 0.05, 0.5833, 2.22e-16, 0.5833, 2.22e-16, 0.5833, 0.05, 0.5833, 0.05, 0.6667, 2.22e-16, 0.6667, 2.22e-16, 0.6667, 0.05, 0.6667, 0.05, 0.75, 2.22e-16, 0.75, 2.22e-16, 0.75, 0.05, 0.75, 2.22e-16, 0.8333, 0.05, 0.9167, 2.22e-16, 0.9167, 2.22e-16, 0.9167, 2.22e-16, 0.9167, 0.05, 0.9167, 0.05, 1.0, 2.22e-16, 1.0, 2.22e-16, 2.22e-16, 0.05, 2.22e-16, 0.05, 0.08333, 2.22e-16, 0.08333, 0.45, 0.1667, 0.45, 0.25, 0.45, 0.25, 0.45, 0.1667, 0.85, 0.25, 0.9, 0.25, 0.9, 0.25, 0.85, 0.25, 0.7, 0.25, 0.7, 0.1667, 0.7, 0.1667, 0.7, 0.25, 2.22e-16, 0.3333, 0.05, 0.3333, 0.05, 0.4167, 2.22e-16, 0.4167, 2.22e-16, 0.4167, 0.05, 0.4167, 0.05, 0.5, 2.22e-16, 0.5, 0.05, 0.5, 0.1, 0.5, 0.1, 0.5833, 0.05, 0.5833, 0.05, 0.5833, 0.1, 0.5833, 0.1, 0.6667, 0.05, 0.6667, 0.05, 0.6667, 0.1, 0.6667, 0.1, 0.75, 0.05, 0.75, 0.05, 0.75, 0.1, 0.75, 0.1, 0.8333, 0.6, 0.5833, 0.65, 0.5833, 0.65, 0.5833, 0.6, 0.5833, 0.05, 0.9167, 0.1, 0.9167, 0.1, 1.0, 0.05, 1.0, 0.05, 2.22e-16, 0.1, 2.22e-16, 0.1, 0.08333, 0.05, 0.08333, 0.05, 0.08333, 0.1, 0.08333, 0.1, 0.1667, 0.05, 0.1667, 0.05, 0.1667, 0.1, 0.1667, 0.1, 0.25, 0.05, 0.25, 0.15, 0.08333, 0.15, 0.1667, 0.15, 0.1667, 0.15, 0.08333, 0.05, 0.3333, 0.1, 0.3333, 0.1, 0.4167, 0.05, 0.4167, 0.05, 0.4167, 0.1, 0.4167, 0.1, 0.5, 0.05, 0.5, 0.1, 0.5, 0.15, 0.5, 0.15, 0.5833, 0.1, 0.5833, 0.1, 0.5833, 0.15, 0.5833, 0.15, 0.6667, 0.1, 0.6667, 0.1, 0.6667, 0.15, 0.6667, 0.15, 0.75, 0.1, 0.75, 0.1, 0.75, 0.15, 0.75, 0.15, 0.8333, 0.1, 0.8333, 0.1, 0.8333, 0.15, 0.8333, 0.15, 0.9167, 0.1, 0.9167, 0.1, 0.9167, 0.15, 0.9167, 0.15, 1.0, 0.1, 1.0, 0.1, 2.22e-16, 0.15, 2.22e-16, 0.15, 0.08333, 0.1, 0.08333, 0.4, 0.1667, 0.4, 0.08333, 0.4, 0.08333, 0.4, 0.1667, 0.25, 0.1667, 0.25, 0.25, 0.25, 0.25, 0.25, 0.1667, 0.4, 0.3333, 0.35, 0.3333, 0.35, 0.3333, 0.4, 0.3333, 0.1, 0.3333, 0.15, 0.3333, 0.15, 0.4167, 0.1, 0.4167, 0.1, 0.4167, 0.15, 0.4167, 0.15, 0.5, 0.1, 0.5, 0.15, 0.5, 0.2, 0.5, 0.2, 0.5833, 0.15, 0.5833, 0.15, 0.5833, 0.2, 0.5833, 0.2, 0.6667, 0.15, 0.6667, 0.15, 0.6667, 0.2, 0.6667, 0.2, 0.75, 0.15, 0.75, 0.15, 0.75, 0.2, 0.75, 0.2, 0.8333, 0.15, 0.8333, 0.15, 0.8333, 0.2, 0.8333, 0.2, 0.9167, 0.15, 0.9167, 0.15, 0.9167, 0.2, 0.9167, 0.2, 1.0, 0.15, 1.0, 0.15, 2.22e-16, 0.2, 2.22e-16, 0.2, 0.08333, 0.15, 0.08333, 0.15, 0.08333, 0.2, 0.08333, 0.2, 0.1667, 0.15, 0.1667, 0.15, 0.1667, 0.2, 0.1667, 0.2, 0.25, 0.15, 0.25, 0.65, 0.4167, 0.6, 0.4167, 0.6, 0.4167, 0.65, 0.4167, 0.15, 0.3333, 0.2, 0.3333, 0.2, 0.4167, 0.15, 0.4167, 0.15, 0.4167, 0.2, 0.4167, 0.2, 0.5, 0.15, 0.5, 0.2, 0.5, 0.25, 0.5, 0.25, 0.5833, 0.2, 0.5833, 0.2, 0.5833, 0.25, 0.5833, 0.25, 0.6667, 0.2, 0.6667, 0.2, 0.6667, 0.25, 0.6667, 0.25, 0.75, 0.2, 0.75, 0.2, 0.75, 0.25, 0.75, 0.25, 0.8333, 0.2, 0.8333, 0.2, 0.8333, 0.25, 0.8333, 0.25, 0.9167, 0.2, 0.9167, 0.2, 0.9167, 0.25, 0.9167, 0.25, 1.0, 0.2, 1.0, 0.2, 2.22e-16, 0.25, 2.22e-16, 0.25, 0.08333, 0.2, 0.08333, 0.1, 0.08333, 0.15, 0.08333, 0.15, 0.08333, 0.1, 0.08333, 0.05, 0.25, 0.1, 0.25, 0.1, 0.25, 0.05, 0.25, 0.65, 0.08333, 0.65, 0.1667, 0.65, 0.1667, 0.65, 0.08333, 0.2, 0.3333, 0.25, 0.3333, 0.25, 0.4167, 0.2, 0.4167, 0.2, 0.4167, 0.25, 0.4167, 0.25, 0.5, 0.2, 0.5, 0.25, 0.5, 0.3, 0.5, 0.3, 0.5833, 0.25, 0.5833, 0.25, 0.5833, 0.3, 0.5833, 0.3, 0.6667, 0.25, 0.6667, 0.25, 0.6667, 0.3, 0.6667, 0.3, 0.75, 0.25, 0.75, 0.25, 0.75, 0.3, 0.75, 0.3, 0.8333, 0.25, 0.8333, 0.25, 0.8333, 0.3, 0.8333, 0.3, 0.9167, 0.25, 0.9167, 0.25, 0.9167, 0.3, 0.9167, 0.3, 1.0, 0.25, 1.0, 0.25, 2.22e-16, 0.3, 2.22e-16, 0.3, 0.08333, 0.25, 0.08333, 0.25, 0.08333, 0.3, 0.08333, 0.3, 0.1667, 0.25, 0.1667, 0.25, 0.1667, 0.3, 0.1667, 0.3, 0.25, 0.25, 0.25, 0.75, 0.3333, 0.7, 0.3333, 0.7, 0.3333, 0.75, 0.3333, 0.25, 0.3333, 0.3, 0.3333, 0.3, 0.4167, 0.25, 0.4167, 0.25, 0.4167, 0.3, 0.4167, 0.3, 0.5, 0.25, 0.5, 0.3, 0.5, 0.35, 0.5, 0.35, 0.5833, 0.3, 0.5833, 0.3, 0.5833, 0.35, 0.5833, 0.35, 0.6667, 0.3, 0.6667, 0.3, 0.6667, 0.35, 0.6667, 0.35, 0.75, 0.3, 0.75, 0.3, 0.75, 0.35, 0.75, 0.35, 0.8333, 0.3, 0.8333, 0.3, 0.8333, 0.35, 0.8333, 0.35, 0.9167, 0.3, 0.9167, 0.3, 0.9167, 0.35, 0.9167, 0.35, 1.0, 0.3, 1.0, 0.3, 2.22e-16, 0.35, 2.22e-16, 0.35, 0.08333, 0.3, 0.08333, 0.9, 0.1667, 0.9, 0.08333, 0.9, 0.08333, 0.9, 0.1667, 0.05, 0.1667, 0.05, 0.25, 0.05, 0.25, 0.05, 0.1667, 0.6, 0.08333, 0.65, 0.08333, 0.65, 0.08333, 0.6, 0.08333, 0.3, 0.3333, 0.35, 0.3333, 0.35, 0.4167, 0.3, 0.4167, 0.3, 0.4167, 0.35, 0.4167, 0.35, 0.5, 0.3, 0.5, 0.35, 0.5, 0.4, 0.5, 0.4, 0.5833, 0.35, 0.5833, 0.35, 0.5833, 0.4, 0.5833, 0.4, 0.6667, 0.35, 0.6667, 0.35, 0.6667, 0.4, 0.6667, 0.4, 0.75, 0.35, 0.75, 0.35, 0.75, 0.4, 0.75, 0.4, 0.8333, 0.35, 0.8333, 0.35, 0.8333, 0.4, 0.8333, 0.4, 0.9167, 0.35, 0.9167, 0.35, 0.9167, 0.4, 0.9167, 0.4, 1.0, 0.35, 1.0, 0.35, 2.22e-16, 0.4, 2.22e-16, 0.4, 0.08333, 0.35, 0.08333, 0.35, 0.08333, 0.4, 0.08333, 0.4, 0.1667, 0.35, 0.1667, 0.35, 0.1667, 0.4, 0.1667, 0.4, 0.25, 0.35, 0.25, 0.95, 0.3333, 0.9, 0.3333, 0.9, 0.3333, 0.95, 0.3333, 0.35, 0.3333, 0.4, 0.3333, 0.4, 0.4167, 0.35, 0.4167, 0.35, 0.4167, 0.4, 0.4167, 0.4, 0.5, 0.35, 0.5, 0.4, 0.5, 0.45, 0.5, 0.45, 0.5833, 0.4, 0.5833, 0.4, 0.5833, 0.45, 0.5833, 0.45, 0.6667, 0.4, 0.6667, 0.4, 0.6667, 0.45, 0.6667, 0.45, 0.75, 0.4, 0.75, 0.4, 0.75, 0.45, 0.75, 0.45, 0.8333, 0.4, 0.8333, 0.4, 0.8333, 0.45, 0.8333, 0.45, 0.9167, 0.4, 0.9167, 0.4, 0.9167, 0.45, 0.9167, 0.45, 1.0, 0.4, 1.0, 0.4, 2.22e-16, 0.45, 2.22e-16, 0.45, 0.08333, 0.4, 0.08333, 0.25, 0.25, 0.3, 0.25, 0.3, 0.25, 0.25, 0.25, 0.85, 0.1667, 0.85, 0.25, 0.85, 0.25, 0.85, 0.1667, 0.15, 0.3333, 0.1, 0.3333, 0.1, 0.3333, 0.15, 0.3333, 0.4, 0.3333, 0.45, 0.3333, 0.45, 0.4167, 0.4, 0.4167, 0.4, 0.4167, 0.45, 0.4167, 0.45, 0.5, 0.4, 0.5, 0.45, 0.5, 0.5, 0.5, 0.5, 0.5833, 0.45, 0.5833, 0.45, 0.5833, 0.5, 0.5833, 0.5, 0.6667, 0.45, 0.6667, 0.45, 0.6667, 0.5, 0.6667, 0.5, 0.75, 0.45, 0.75, 0.45, 0.75, 0.5, 0.75, 0.5, 0.8333, 0.45, 0.8333, 0.45, 0.8333, 0.5, 0.8333, 0.5, 0.9167, 0.45, 0.9167, 0.45, 0.9167, 0.5, 0.9167, 0.5, 1.0, 0.45, 1.0, 0.45, 2.22e-16, 0.5, 2.22e-16, 0.5, 0.08333, 0.45, 0.08333, 0.45, 0.08333, 0.5, 0.08333, 0.5, 0.1667, 0.45, 0.1667, 0.45, 0.1667, 0.5, 0.1667, 0.5, 0.25, 0.45, 0.25, 0.1, 0.1667, 0.1, 0.08333, 0.1, 0.08333, 0.1, 0.1667, 0.45, 0.3333, 0.5, 0.3333, 0.5, 0.4167, 0.45, 0.4167, 0.45, 0.4167, 0.5, 0.4167, 0.5, 0.5, 0.45, 0.5, 0.5, 0.5, 0.55, 0.5, 0.55, 0.5833, 0.5, 0.5833, 0.5, 0.5833, 0.55, 0.5833, 0.55, 0.6667, 0.5, 0.6667, 0.5, 0.6667, 0.55, 0.6667, 0.55, 0.75, 0.5, 0.75, 0.5, 0.75, 0.55, 0.75, 0.55, 0.8333, 0.5, 0.8333, 0.5, 0.8333, 0.55, 0.8333, 0.55, 0.9167, 0.5, 0.9167, 0.5, 0.9167, 0.55, 0.9167, 0.55, 1.0, 0.5, 1.0, 0.5, 2.22e-16, 0.55, 2.22e-16, 0.55, 0.08333, 0.5, 0.08333, 0.35, 0.08333, 0.35, 0.1667, 0.35, 0.1667, 0.35, 0.08333, 0.45, 0.25, 0.5, 0.25, 0.5, 0.25, 0.45, 0.25, 0.4, 0.25, 0.4, 0.1667, 0.4, 0.1667, 0.4, 0.25, 0.5, 0.3333, 0.55, 0.3333, 0.55, 0.4167, 0.5, 0.4167, 0.5, 0.4167, 0.55, 0.4167, 0.55, 0.5, 0.5, 0.5, 0.65, 0.5833, 0.65, 0.6667, 0.65, 0.6667, 0.65, 0.5833, 2.22e-16, 0.8333, 0.05, 0.75, 0.1, 0.8333, 0.1, 0.9167, 0.05, 0.9167, 1.0, 0.9167, 0.85, 0.6667, 0.85, 0.5833, 0.9, 0.5833, 0.9, 0.6667, 0.6, 0.5833, 0.65, 0.5833, 0.65, 0.5833, 0.6, 0.5833, 0.6, 0.6667, 0.6, 0.5833, 0.6, 0.5833, 0.6, 0.6667, 0.6, 0.5833, 0.65, 0.5833, 0.65, 0.5833, 0.6, 0.5833, 0.65, 0.5833, 0.65, 0.6667, 0.65, 0.6667, 0.65, 0.5833, 0.6, 0.6667, 0.6, 0.5833, 0.6, 0.5833, 0.6, 0.6667, 0.65, 0.5833, 0.6, 0.5833, 0.6, 0.5833, 0.65, 0.5833, 0.65, 0.6667, 0.6, 0.6667, 0.6, 0.6667, 0.65, 0.6667, 1.0, 0.9167, 1.0, 0.8333, 1.0, 0.9167, 0.65, 0.6667, 0.6, 0.6667, 0.6, 0.6667, 0.65, 0.6667, 0.75, 0.8333, 0.8, 0.8333, 0.8, 0.9167, 0.75, 0.9167, 0.75, 0.8333, 0.8, 0.8333, 0.8, 0.8333, 0.75, 0.8333, 0.8, 0.9167, 0.75, 0.9167, 0.75, 0.9167, 0.8, 0.9167, 0.8, 0.8333, 0.8, 0.9167, 0.8, 0.9167, 0.8, 0.8333, 0.65, 0.6667, 0.6, 0.6667, 0.6, 0.6667, 0.65, 0.6667, 0.6, 0.5833, 0.65, 0.5833, 0.65, 0.5833, 0.6, 0.5833, 0.65, 0.6667, 0.6, 0.6667, 0.6, 0.6667, 0.65, 0.6667, 0.65, 0.5833, 0.65, 0.6667, 0.65, 0.6667, 0.65, 0.5833, 0.6, 0.6667, 0.6, 0.5833, 0.6, 0.5833, 0.6, 0.6667, 0.6, 0.5833, 0.65, 0.5833, 0.65, 0.6667, 0.6, 0.6667, 0.6, 0.6667, 0.6, 0.5833, 0.6, 0.5833, 0.6, 0.6667, 0.65, 0.5833, 0.65, 0.6667, 0.65, 0.6667, 0.65, 0.5833, 0.65, 0.6667, 0.65, 0.6667, 0.65, 0.6667, 0.65, 0.6667, 0.65, 0.6667, 0.6, 0.6667, 0.6, 0.6667, 0.65, 0.6667, 0.65, 0.6667, 0.6, 0.6667, 0.6, 0.6667, 0.65, 0.6667, 0.6, 0.6667, 0.6, 0.6667, 0.6, 0.6667, 0.6, 0.6667, 0.6, 0.6667, 0.65, 0.6667, 0.65, 0.6667, 0.6, 0.6667, 0.6, 0.3333, 0.55, 0.3333, 0.55, 0.3333, 0.6, 0.3333, 0.65, 0.08333, 0.65, 0.1667, 0.65, 0.1667, 0.65, 0.08333, 0.45, 0.08333, 0.45, 0.1667, 0.45, 0.1667, 0.45, 0.08333, 0.1, 0.25, 0.1, 0.1667, 0.1, 0.1667, 0.1, 0.25, 0.85, 0.25, 0.9, 0.25, 0.9, 0.25, 0.85, 0.25, 0.6, 0.08333, 0.65, 0.08333, 0.65, 0.08333, 0.6, 0.08333, 0.4, 0.08333, 0.45, 0.08333, 0.45, 0.08333, 0.4, 0.08333, 0.05, 0.1667, 0.05, 0.25, 0.05, 0.25, 0.05, 0.1667, 0.6, 0.1667, 0.6, 0.08333, 0.6, 0.08333, 0.6, 0.1667, 0.4, 0.1667, 0.4, 0.08333, 0.4, 0.08333, 0.4, 0.1667, 0.45, 0.25, 0.5, 0.25, 0.5, 0.25, 0.45, 0.25, 0.55, 0.08333, 0.55, 0.1667, 0.55, 0.1667, 0.55, 0.08333, 0.35, 0.08333, 0.35, 0.1667, 0.35, 0.1667, 0.35, 0.08333, 1.0, 0.25, 1.0, 0.1667, 1.0, 0.1667, 1.0, 0.25, 0.55, 0.3333, 0.5, 0.3333, 0.5, 0.3333, 0.55, 0.3333, 0.3, 0.08333, 0.35, 0.08333, 0.35, 0.08333, 0.3, 0.08333, 0.95, 0.1667, 0.95, 0.25, 0.95, 0.25, 0.95, 0.1667, 0.75, 0.25, 0.8, 0.25, 0.8, 0.25, 0.75, 0.25, 0.5, 0.3333, 0.45, 0.3333, 0.45, 0.3333, 0.5, 0.3333, 0.3, 0.1667, 0.3, 0.08333, 0.3, 0.08333, 0.3, 0.1667, 0.45, 0.3333, 0.4, 0.3333, 0.4, 0.3333, 0.45, 0.3333, 0.25, 0.08333, 0.25, 0.1667, 0.25, 0.1667, 0.25, 0.08333, 0.9, 0.25, 0.9, 0.1667, 0.9, 0.1667, 0.9, 0.25, 0.35, 0.25, 0.4, 0.25, 0.4, 0.25, 0.35, 0.25, 0.4, 0.3333, 0.35, 0.3333, 0.35, 0.3333, 0.4, 0.3333, 0.2, 0.08333, 0.25, 0.08333, 0.25, 0.08333, 0.2, 0.08333, 0.85, 0.1667, 0.85, 0.25, 0.85, 0.25, 0.85, 0.1667, 0.35, 0.3333, 0.3, 0.3333, 0.3, 0.3333, 0.35, 0.3333, 0.2, 0.1667, 0.2, 0.08333, 0.2, 0.08333, 0.2, 0.1667, 0.65, 0.25, 0.7, 0.25, 0.7, 0.25, 0.65, 0.25, 0.3, 0.3333, 0.25, 0.3333, 0.25, 0.3333, 0.3, 0.3333, 0.15, 0.08333, 0.15, 0.1667, 0.15, 0.1667, 0.15, 0.08333, 0.8, 0.25, 0.8, 0.1667, 0.8, 0.1667, 0.8, 0.25, 0.25, 0.3333, 0.2, 0.3333, 0.2, 0.3333, 0.25, 0.3333, 0.1, 0.08333, 0.15, 0.08333, 0.15, 0.08333, 0.1, 0.08333, 0.75, 0.1667, 0.75, 0.25, 0.75, 0.25, 0.75, 0.1667, 0.25, 0.25, 0.3, 0.25, 0.3, 0.25, 0.25, 0.25, 0.2, 0.3333, 0.15, 0.3333, 0.15, 0.3333, 0.2, 0.3333, 0.1, 0.1667, 0.1, 0.08333, 0.1, 0.08333, 0.1, 0.1667, 0.15, 0.3333, 0.1, 0.3333, 0.1, 0.3333, 0.15, 0.3333, 0.05, 0.08333, 0.05, 0.1667, 0.05, 0.1667, 0.05, 0.08333, 0.5, 0.08333, 0.55, 0.08333, 0.55, 0.08333, 0.5, 0.08333, 0.25, 0.3333, 0.2, 0.3333, 0.2, 0.3333, 0.25, 0.3333, 0.7, 0.08333, 0.75, 0.08333, 0.75, 0.08333, 0.7, 0.08333, 0.5, 0.25, 0.5, 0.1667, 0.5, 0.1667, 0.5, 0.25, 0.35, 0.25, 0.4, 0.25, 0.4, 0.25, 0.35, 0.25, 0.75, 0.08333, 0.75, 0.1667, 0.75, 0.1667, 0.75, 0.08333, 0.5, 0.1667, 0.5, 0.08333, 0.5, 0.08333, 0.5, 0.1667, 0.2, 0.08333, 0.25, 0.08333, 0.25, 0.08333, 0.2, 0.08333, 0.1, 0.3333, 0.05, 0.3333, 0.05, 0.3333, 0.1, 0.3333, 0.95, 0.1667, 0.95, 0.25, 0.95, 0.25, 0.95, 0.1667, 1.0, 0.1667, 1.0, 0.08333, 1.0, 0.08333, 1.0, 0.1667, 0.85, 0.3333, 0.8, 0.3333, 0.8, 0.3333, 0.85, 0.3333, 0.15, 0.25, 0.2, 0.25, 0.2, 0.25, 0.15, 0.25, 0.25, 0.08333, 0.25, 0.1667, 0.25, 0.1667, 0.25, 0.08333, 0.5, 0.3333, 0.45, 0.3333, 0.45, 0.3333, 0.5, 0.3333, 0.15, 0.1667, 0.15, 0.25, 0.15, 0.25, 0.15, 0.1667, 0.6, 0.25, 0.6, 0.1667, 0.6, 0.1667, 0.6, 0.25, 0.65, 0.3333, 0.65, 0.4167, 0.65, 0.4167, 0.65, 0.3333, 0.95, 0.25, 1.0, 0.25, 1.0, 0.25, 0.95, 0.25, 0.55, 0.3333, 0.5, 0.3333, 0.5, 0.3333, 0.55, 0.3333, 0.35, 0.1667, 0.35, 0.25, 0.35, 0.25, 0.35, 0.1667, 0.35, 0.3333, 0.35, 0.3333, 0.35, 0.3333, 0.35, 0.3333, 2.22e-16, 0.08333, 0.05, 0.08333, 0.05, 0.08333, 2.22e-16, 0.08333, 0.8, 0.1667, 0.8, 0.08333, 0.8, 0.08333, 0.8, 0.1667, 0.05, 0.08333, 0.05, 0.1667, 0.05, 0.1667, 0.05, 0.08333, 0.8, 0.25, 0.8, 0.1667, 0.8, 0.1667, 0.8, 0.25, 0.75, 0.25, 0.8, 0.25, 0.8, 0.25, 0.75, 0.25, 0.55, 0.08333, 0.55, 0.1667, 0.55, 0.1667, 0.55, 0.08333, 0.3, 0.1667, 0.3, 0.08333, 0.3, 0.08333, 0.3, 0.1667, 0.1, 0.3333, 0.05, 0.3333, 0.05, 0.3333, 0.1, 0.3333, 1.0, 0.25, 1.0, 0.1667, 1.0, 0.1667, 1.0, 0.25, 0.9, 0.3333, 0.85, 0.3333, 0.85, 0.3333, 0.9, 0.3333, 0.55, 0.25, 0.6, 0.25, 0.6, 0.25, 0.55, 0.25, 0.7, 0.3333, 0.65, 0.3333, 0.65, 0.3333, 0.7, 0.3333, 0.8, 0.08333, 0.85, 0.08333, 0.85, 0.08333, 0.8, 0.08333, 0.2, 0.25, 0.2, 0.1667, 0.2, 0.1667, 0.2, 0.25, 0.85, 0.08333, 0.85, 0.1667, 0.85, 0.1667, 0.85, 0.08333, 0.65, 0.1667, 0.65, 0.25, 0.65, 0.25, 0.65, 0.1667, 0.6, 0.1667, 0.6, 0.08333, 0.6, 0.08333, 0.6, 0.1667, 0.25, 0.3333, 0.25, 0.3333, 0.25, 0.3333, 0.25, 0.3333, 0.3, 0.08333, 0.35, 0.08333, 0.35, 0.08333, 0.3, 0.08333, 0.55, 0.25, 0.6, 0.25, 0.6, 0.3333, 0.55, 0.3333, 0.6, 0.08333, 0.65, 0.08333, 0.65, 0.1667, 0.6, 0.1667, 0.6, 0.1667, 0.65, 0.1667, 0.65, 0.25, 0.6, 0.25, 0.6, 0.25, 0.65, 0.25, 0.65, 0.3333, 0.6, 0.3333, 0.6, 0.3333, 0.65, 0.3333, 0.65, 0.4167, 0.6, 0.4167, 0.65, 0.25, 0.7, 0.25, 0.7, 0.3333, 0.65, 0.3333, 0.7, 0.08333, 0.75, 0.08333, 0.75, 0.1667, 0.7, 0.1667, 0.7, 0.1667, 0.75, 0.1667, 0.75, 0.25, 0.7, 0.25, 0.7, 0.25, 0.75, 0.25, 0.75, 0.3333, 0.7, 0.3333, 0.75, 0.25, 0.8, 0.25, 0.8, 0.3333, 0.75, 0.3333, 0.8, 0.08333, 0.85, 0.08333, 0.85, 0.1667, 0.8, 0.1667, 0.8, 0.1667, 0.85, 0.1667, 0.85, 0.25, 0.8, 0.25, 0.8, 0.25, 0.85, 0.25, 0.85, 0.3333, 0.8, 0.3333, 0.85, 0.25, 0.9, 0.25, 0.9, 0.3333, 0.85, 0.3333, 0.9, 0.08333, 0.95, 0.08333, 0.95, 0.1667, 0.9, 0.1667, 0.9, 0.1667, 0.95, 0.1667, 0.95, 0.25, 0.9, 0.25, 0.9, 0.25, 0.95, 0.25, 0.95, 0.3333, 0.9, 0.3333, 0.95, 0.25, 1.0, 0.25, 1.0, 0.3333, 0.95, 0.3333, 2.22e-16, 0.08333, 0.05, 0.08333, 0.05, 0.1667, 2.22e-16, 0.1667, 2.22e-16, 0.1667, 0.05, 0.1667, 0.05, 0.25, 2.22e-16, 0.25, 2.22e-16, 0.25, 0.05, 0.25, 0.05, 0.3333, 2.22e-16, 0.3333, 0.05, 0.25, 0.1, 0.25, 0.1, 0.3333, 0.05, 0.3333, 0.1, 0.08333, 0.15, 0.08333, 0.15, 0.1667, 0.1, 0.1667, 0.1, 0.1667, 0.15, 0.1667, 0.15, 0.25, 0.1, 0.25, 0.1, 0.25, 0.15, 0.25, 0.15, 0.3333, 0.1, 0.3333, 0.15, 0.25, 0.2, 0.25, 0.2, 0.3333, 0.15, 0.3333, 0.2, 0.08333, 0.25, 0.08333, 0.25, 0.1667, 0.2, 0.1667, 0.2, 0.1667, 0.25, 0.1667, 0.25, 0.25, 0.2, 0.25, 0.2, 0.25, 0.25, 0.25, 0.25, 0.3333, 0.2, 0.3333, 0.25, 0.25, 0.3, 0.25, 0.3, 0.3333, 0.25, 0.3333, 0.3, 0.08333, 0.35, 0.08333, 0.35, 0.1667, 0.3, 0.1667, 0.3, 0.1667, 0.35, 0.1667, 0.35, 0.25, 0.3, 0.25, 0.3, 0.25, 0.35, 0.25, 0.35, 0.3333, 0.3, 0.3333, 0.35, 0.25, 0.4, 0.25, 0.4, 0.3333, 0.35, 0.3333, 0.4, 0.08333, 0.45, 0.08333, 0.45, 0.1667, 0.4, 0.1667, 0.4, 0.1667, 0.45, 0.1667, 0.45, 0.25, 0.4, 0.25, 0.4, 0.25, 0.45, 0.25, 0.45, 0.3333, 0.4, 0.3333, 0.45, 0.25, 0.5, 0.25, 0.5, 0.3333, 0.45, 0.3333, 0.5, 0.08333, 0.55, 0.08333, 0.55, 0.1667, 0.5, 0.1667, 0.5, 0.1667, 0.55, 0.1667, 0.55, 0.25, 0.5, 0.25, 0.5, 0.25, 0.55, 0.25, 0.55, 0.3333, 0.5, 0.3333, 0.5, 0.1667, 0.5, 0.08333, 0.5, 0.08333, 0.5, 0.1667, 0.65, 0.4167, 0.6, 0.4167, 0.6, 0.4167, 0.65, 0.4167, 0.6, 0.4167, 0.6, 0.3333, 0.6, 0.3333, 0.6, 0.4167, 0.15, 0.1667, 0.15, 0.25, 0.15, 0.25, 0.15, 0.1667, 0.7, 0.1667, 0.7, 0.08333, 0.7, 0.08333, 0.7, 0.1667, 0.2, 0.25, 0.2, 0.1667, 0.2, 0.1667, 0.2, 0.25, 0.5, 0.08333, 0.55, 0.08333, 0.55, 0.08333, 0.5, 0.08333, 0.65, 0.3333, 0.65, 0.4167, 0.65, 0.4167, 0.65, 0.3333, 0.95, 0.25, 1.0, 0.25, 1.0, 0.25, 0.95, 0.25, 0.7, 0.08333, 0.75, 0.08333, 0.75, 0.08333, 0.7, 0.08333, 0.7, 0.3333, 0.65, 0.3333, 0.65, 0.3333, 0.7, 0.3333, 0.25, 0.1667, 0.25, 0.25, 0.25, 0.25, 0.25, 0.1667, 0.75, 0.08333, 0.75, 0.1667, 0.75, 0.1667, 0.75, 0.08333, 0.75, 0.3333, 0.7, 0.3333, 0.7, 0.3333, 0.75, 0.3333, 0.3, 0.25, 0.3, 0.1667, 0.3, 0.1667, 0.3, 0.25, 0.8, 0.1667, 0.8, 0.08333, 0.8, 0.08333, 0.8, 0.1667, 0.8, 0.3333, 0.75, 0.3333, 0.75, 0.3333, 0.8, 0.3333, 0.8, 0.08333, 0.85, 0.08333, 0.85, 0.08333, 0.8, 0.08333, 0.85, 0.3333, 0.8, 0.3333, 0.8, 0.3333, 0.85, 0.3333, 0.05, 0.25, 0.1, 0.25, 0.1, 0.25, 0.05, 0.25, 0.35, 0.1667, 0.35, 0.25, 0.35, 0.25, 0.35, 0.1667, 0.85, 0.08333, 0.85, 0.1667, 0.85, 0.1667, 0.85, 0.08333, 0.4, 0.25, 0.4, 0.1667, 0.4, 0.1667, 0.4, 0.25, 0.9, 0.1667, 0.9, 0.08333, 0.9, 0.08333, 0.9, 0.1667, 0.9, 0.3333, 0.85, 0.3333, 0.85, 0.3333, 0.9, 0.3333, 0.55, 0.1667, 0.55, 0.25, 0.55, 0.25, 0.55, 0.1667, 0.9, 0.08333, 0.95, 0.08333, 0.95, 0.08333, 0.9, 0.08333, 0.95, 0.3333, 0.9, 0.3333, 0.9, 0.3333, 0.95, 0.3333, 0.45, 0.1667, 0.45, 0.25, 0.45, 0.25, 0.45, 0.1667, 0.6, 0.25, 0.6, 0.1667, 0.6, 0.1667, 0.6, 0.25, 0.95, 0.08333, 0.95, 0.1667, 0.95, 0.1667, 0.95, 0.08333, 1.0, 0.3333, 0.95, 0.3333, 0.95, 0.3333, 1.0, 0.3333, 0.15, 0.25, 0.2, 0.25, 0.2, 0.25, 0.15, 0.25, 0.5, 0.25, 0.5, 0.1667, 0.5, 0.1667, 0.5, 0.25, 1.0, 0.1667, 1.0, 0.08333, 1.0, 0.08333, 1.0, 0.1667, 0.05, 0.3333, 2.22e-16, 0.3333, 2.22e-16, 0.3333, 0.05, 0.3333, 0.65, 0.1667, 0.65, 0.25, 0.65, 0.25, 0.65, 0.1667, 2.22e-16, 0.08333, 0.05, 0.08333, 0.05, 0.08333, 2.22e-16, 0.08333, 0.1, 0.3333, 0.05, 0.3333, 0.05, 0.3333, 0.1, 0.3333, 0.55, 0.25, 0.6, 0.25, 0.6, 0.25, 0.55, 0.25, 0.7, 0.25, 0.7, 0.1667, 0.7, 0.1667, 0.7, 0.25, 2.22e-16, 0.3333, 0.05, 0.3333, 0.05, 0.3333, 2.22e-16, 0.3333, 1.0, 0.3333, 1.0, 0.3333, 1.0, 0.3333, 1.0, 0.3333, 0.1, 0.3333, 0.1, 0.3333, 0.1, 0.3333, 0.1, 0.3333, 1.0, 0.3333, 1.0, 0.3333, 1.0, 0.3333, 1.0, 0.3333, 0.05, 0.3333, 2.22e-16, 0.3333, 2.22e-16, 0.3333, 0.05, 0.3333, 2.22e-16, 0.3333, 0.05, 0.3333, 0.05, 0.3333, 2.22e-16, 0.3333, 0.05, 0.3333, 2.22e-16, 0.3333, 2.22e-16, 0.3333, 0.05, 0.3333, 0.1, 0.3333, 0.05, 0.3333, 0.05, 0.3333, 0.1, 0.3333, 0.05, 0.3333, 2.22e-16, 0.3333, 2.22e-16, 0.3333, 0.05, 0.3333, 0.05, 0.3333, 0.1, 0.3333, 0.1, 0.3333, 0.05, 0.3333, 0.1, 0.3333, 0.05, 0.3333, 0.05, 0.3333, 0.1, 0.3333, 0.1, 0.3333, 0.1, 0.3333, 0.1, 0.3333, 0.1, 0.3333, 0.35, 0.3333, 0.3, 0.3333, 0.3, 0.3333, 0.35, 0.3333, 0.3, 0.3333, 0.35, 0.3333, 0.35, 0.3333, 0.3, 0.3333, 0.25, 0.3333, 0.25, 0.3333, 0.25, 0.3333, 0.25, 0.3333, 0.35, 0.3333, 0.3, 0.3333, 0.3, 0.3333, 0.35, 0.3333, 0.35, 0.3333, 0.3, 0.3333, 0.3, 0.3333, 0.35, 0.3333, 0.3, 0.3333, 0.25, 0.3333, 0.25, 0.3333, 0.3, 0.3333, 0.3, 0.3333, 0.25, 0.3333, 0.25, 0.3333, 0.3, 0.3333, 0.35, 0.3333, 0.3, 0.3333, 0.3, 0.3333, 0.35, 0.3333, 0.35, 0.3333, 0.35, 0.3333, 0.35, 0.3333, 0.35, 0.3333, 0.25, 0.3333, 0.25, 0.3333, 0.25, 0.3333, 0.25, 0.3333, 0.25, 0.3333, 0.3, 0.3333, 0.3, 0.3333, 0.25, 0.3333, 0.3, 0.3333, 0.25, 0.3333, 0.25, 0.3333, 0.3, 0.3333, 0.05, 0.3333, 0.1, 0.3333, 0.1, 0.3333, 0.05, 0.3333, 2.22e-16, 0.3333, 0.05, 0.3333, 0.05, 0.3333, 2.22e-16, 0.3333, 0.1, 0.3333, 0.1, 0.3333, 0.1, 0.3333, 0.1, 0.3333, 0.05, 0.3333, 0.1, 0.3333, 0.1, 0.3333, 0.05, 0.3333, 0.05, 0.3333, 2.22e-16, 0.3333, 2.22e-16, 0.3333, 0.05, 0.3333, 1.0, 0.3333, 1.0, 0.3333, 1.0, 0.3333, 1.0, 0.3333, 0.3, 0.3333, 0.35, 0.3333, 0.35, 0.3333, 0.3, 0.3333, 0.25, 0.3333, 0.3, 0.3333, 0.3, 0.3333, 0.25, 0.3333, 0.25, 0.3333, 0.3, 0.3333, 0.3, 0.3333, 0.25, 0.3333, 0.35, 0.3333, 0.35, 0.3333, 0.35, 0.3333, 0.35, 0.3333, 0.3, 0.3333, 0.25, 0.3333, 0.25, 0.3333, 0.3, 0.3333, 0.3, 0.3333, 0.35, 0.3333, 0.35, 0.3333, 0.3, 0.3333, 0.7, 0.5, 0.75, 0.5, 0.75, 0.5833, 0.7, 0.5833, 0.85, 0.5, 0.9, 0.5, 0.9, 0.5833, 0.85, 0.5833, 0.75, 0.5833, 0.7, 0.5833, 0.7, 0.5833, 0.75, 0.5833, 0.85, 0.5, 0.9, 0.5, 0.9, 0.5, 0.85, 0.5, 0.7, 0.5, 0.75, 0.5, 0.75, 0.5, 0.7, 0.5, 0.9, 0.5833, 0.85, 0.5833, 0.85, 0.5833, 0.9, 0.5833, 0.7, 0.5833, 0.7, 0.5, 0.7, 0.5, 0.7, 0.5833, 0.85, 0.5833, 0.85, 0.5, 0.85, 0.5, 0.85, 0.5833, 0.65, 0.5833, 0.6, 0.5833, 0.6, 0.5833, 0.65, 0.5833, 0.6, 0.5833, 0.6, 0.5833, 0.6, 0.5833, 0.6, 0.5833, 0.65, 0.5833, 0.65, 0.5833, 0.65, 0.5833, 0.65, 0.5833, 0.6, 0.5833, 0.65, 0.5833, 0.65, 0.5833, 0.6, 0.5833, 0.6, 0.5833, 0.65, 0.5833, 0.65, 0.5833, 0.6, 0.5833, 0.65, 0.5833, 0.65, 0.5833, 0.65, 0.5833, 0.65, 0.5833, 0.6, 0.5833, 0.65, 0.5833, 0.65, 0.5833, 0.6, 0.5833, 0.6, 0.5833, 0.6, 0.5833, 0.6, 0.5833, 0.6, 0.5833])
me_torus.update()

# ---- objects
ob_light = bpy.data.objects.new('Light', light_light)
ob_camera = bpy.data.objects.new('Camera', cam_camera)
ob_torus = bpy.data.objects.new('Torus', me_torus)

# ---- transforms, parenting, visibility, modifiers, constraints
ob_light.location = (4.076, 1.005, 5.904)
ob_light.rotation_euler = (0.6503, 0.05522, 1.866)
ob_light.lock_rotations_4d = False
ob_light.empty_display_type = 'ARROWS'
ob_light.color = (0.0, 0.0, 0.0, 0.0)
ob_light.lineart.crease_threshold = 0.0
ob_camera.location = (7.359, -6.926, 4.958)
ob_camera.rotation_euler = (1.109, -0.0, 0.8149)
ob_camera.lock_rotations_4d = False
ob_camera.empty_display_type = 'ARROWS'
ob_camera.color = (0.0, 0.0, 0.0, 0.0)
ob_camera.display_type = 'WIRE'
ob_camera.lineart.crease_threshold = 0.0
ob_torus.location = (0.0, 0.0, 0.0)
ob_torus.rotation_euler = (-1.571, 0.0, -0.0)
_m = ob_torus.modifiers.new('Mirror', 'MIRROR')
_m.use_axis = (True, True, False)

# ---- collection membership
col_collection.objects.link(ob_light)
col_collection.objects.link(ob_camera)
col_collection.objects.link(ob_torus)

# ---- scene / render settings (as saved in the file)
scene.camera = ob_camera
scene.frame_start = 1; scene.frame_end = 250; scene.frame_set(1)
scene.render.engine = 'BLENDER_EEVEE_NEXT'
scene.cycles.sampling_pattern = 'TABULATED_SOBOL'
scene.view_settings.view_transform = 'Filmic'
bpy.context.view_layer.update()
